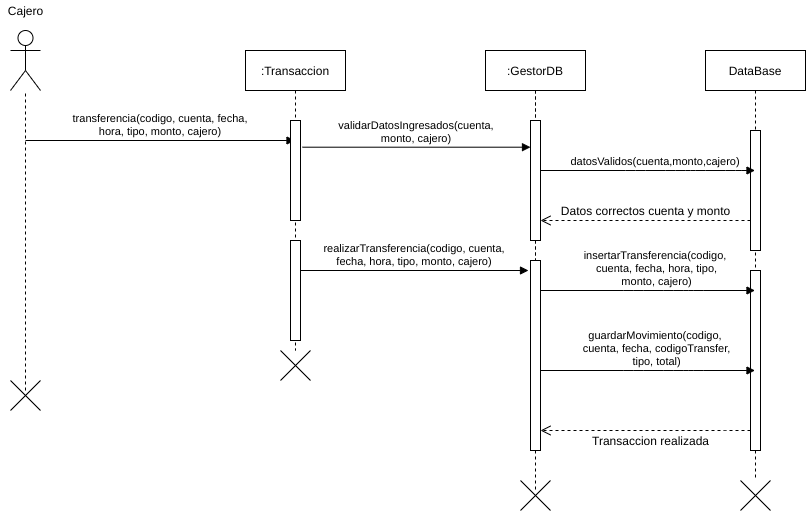

The diagram above was exported from draw.io. Its source (the exported page's mxGraphModel, read from the mxfile embedded in the PNG):
<mxGraphModel dx="1102" dy="426" grid="1" gridSize="10" guides="1" tooltips="1" connect="1" arrows="1" fold="1" page="1" pageScale="1" pageWidth="827" pageHeight="1169" math="0" shadow="0">
  <root>
    <mxCell id="xL9ofvS9sE1FIboHUzvd-0" />
    <mxCell id="xL9ofvS9sE1FIboHUzvd-1" parent="xL9ofvS9sE1FIboHUzvd-0" />
    <mxCell id="Nx0-Z1TOzncS7hQSPPqA-0" value="" style="shape=umlActor;verticalLabelPosition=bottom;verticalAlign=top;html=1;outlineConnect=0;" parent="xL9ofvS9sE1FIboHUzvd-1" vertex="1">
      <mxGeometry x="65" y="60" width="30" height="60" as="geometry" />
    </mxCell>
    <mxCell id="Nx0-Z1TOzncS7hQSPPqA-1" value="Cajero" style="text;html=1;align=center;verticalAlign=middle;resizable=0;points=[];autosize=1;" parent="xL9ofvS9sE1FIboHUzvd-1" vertex="1">
      <mxGeometry x="55" y="30" width="50" height="20" as="geometry" />
    </mxCell>
    <mxCell id="Nx0-Z1TOzncS7hQSPPqA-2" value="" style="endArrow=none;dashed=1;html=1;" parent="xL9ofvS9sE1FIboHUzvd-1" target="Nx0-Z1TOzncS7hQSPPqA-0" edge="1">
      <mxGeometry width="50" height="50" relative="1" as="geometry">
        <mxPoint x="79.99999999999977" y="420" as="sourcePoint" />
        <mxPoint x="110" y="150" as="targetPoint" />
      </mxGeometry>
    </mxCell>
    <mxCell id="Nx0-Z1TOzncS7hQSPPqA-3" value=":GestorDB" style="shape=umlLifeline;perimeter=lifelinePerimeter;container=1;collapsible=0;recursiveResize=0;rounded=0;shadow=0;strokeWidth=1;" parent="xL9ofvS9sE1FIboHUzvd-1" vertex="1">
      <mxGeometry x="540" y="80" width="100" height="300" as="geometry" />
    </mxCell>
    <mxCell id="Nx0-Z1TOzncS7hQSPPqA-4" value="" style="points=[];perimeter=orthogonalPerimeter;rounded=0;shadow=0;strokeWidth=1;" parent="Nx0-Z1TOzncS7hQSPPqA-3" vertex="1">
      <mxGeometry x="45" y="70" width="10" height="120" as="geometry" />
    </mxCell>
    <mxCell id="Nx0-Z1TOzncS7hQSPPqA-5" value="DataBase" style="shape=umlLifeline;perimeter=lifelinePerimeter;container=1;collapsible=0;recursiveResize=0;rounded=0;shadow=0;strokeWidth=1;" parent="xL9ofvS9sE1FIboHUzvd-1" vertex="1">
      <mxGeometry x="760" y="80" width="100" height="430" as="geometry" />
    </mxCell>
    <mxCell id="Nx0-Z1TOzncS7hQSPPqA-6" value="" style="points=[];perimeter=orthogonalPerimeter;rounded=0;shadow=0;strokeWidth=1;" parent="Nx0-Z1TOzncS7hQSPPqA-5" vertex="1">
      <mxGeometry x="45" y="80" width="10" height="120" as="geometry" />
    </mxCell>
    <mxCell id="Nx0-Z1TOzncS7hQSPPqA-7" value="" style="points=[];perimeter=orthogonalPerimeter;rounded=0;shadow=0;strokeWidth=1;" parent="Nx0-Z1TOzncS7hQSPPqA-5" vertex="1">
      <mxGeometry x="45" y="220" width="10" height="180" as="geometry" />
    </mxCell>
    <mxCell id="Nx0-Z1TOzncS7hQSPPqA-8" value="datosValidos(cuenta,monto,cajero)" style="verticalAlign=bottom;endArrow=block;shadow=0;strokeWidth=1;" parent="xL9ofvS9sE1FIboHUzvd-1" source="Nx0-Z1TOzncS7hQSPPqA-4" target="Nx0-Z1TOzncS7hQSPPqA-5" edge="1">
      <mxGeometry x="0.0723" relative="1" as="geometry">
        <mxPoint x="805" y="140" as="sourcePoint" />
        <Array as="points">
          <mxPoint x="690" y="200" />
          <mxPoint x="730" y="200" />
          <mxPoint x="750" y="200" />
          <mxPoint x="790" y="200" />
        </Array>
        <mxPoint as="offset" />
      </mxGeometry>
    </mxCell>
    <mxCell id="Nx0-Z1TOzncS7hQSPPqA-9" value="" style="verticalAlign=bottom;endArrow=open;dashed=1;endSize=8;shadow=0;strokeWidth=1;" parent="xL9ofvS9sE1FIboHUzvd-1" source="Nx0-Z1TOzncS7hQSPPqA-6" target="Nx0-Z1TOzncS7hQSPPqA-4" edge="1">
      <mxGeometry relative="1" as="geometry">
        <mxPoint x="770" y="237" as="targetPoint" />
        <mxPoint x="599.9999999999999" y="276" as="sourcePoint" />
        <Array as="points">
          <mxPoint x="780" y="250" />
        </Array>
      </mxGeometry>
    </mxCell>
    <mxCell id="Nx0-Z1TOzncS7hQSPPqA-10" value="transferencia(codigo, cuenta, fecha, &#10;hora, tipo, monto, cajero)" style="verticalAlign=bottom;endArrow=block;shadow=0;strokeWidth=1;" parent="xL9ofvS9sE1FIboHUzvd-1" target="Nx0-Z1TOzncS7hQSPPqA-18" edge="1">
      <mxGeometry relative="1" as="geometry">
        <mxPoint x="79.99999999999977" y="170" as="sourcePoint" />
        <mxPoint x="290" y="220" as="targetPoint" />
      </mxGeometry>
    </mxCell>
    <mxCell id="Nx0-Z1TOzncS7hQSPPqA-11" value="Datos correctos cuenta y monto" style="text;html=1;align=center;verticalAlign=middle;resizable=0;points=[];autosize=1;" parent="xL9ofvS9sE1FIboHUzvd-1" vertex="1">
      <mxGeometry x="610" y="230" width="180" height="20" as="geometry" />
    </mxCell>
    <mxCell id="Nx0-Z1TOzncS7hQSPPqA-12" value="" style="shape=umlDestroy;" parent="xL9ofvS9sE1FIboHUzvd-1" vertex="1">
      <mxGeometry x="65" y="410" width="30" height="30" as="geometry" />
    </mxCell>
    <mxCell id="Nx0-Z1TOzncS7hQSPPqA-13" value="" style="shape=umlDestroy;" parent="xL9ofvS9sE1FIboHUzvd-1" vertex="1">
      <mxGeometry x="575" y="510" width="30" height="30" as="geometry" />
    </mxCell>
    <mxCell id="Nx0-Z1TOzncS7hQSPPqA-14" value="" style="shape=umlDestroy;" parent="xL9ofvS9sE1FIboHUzvd-1" vertex="1">
      <mxGeometry x="795" y="510" width="30" height="30" as="geometry" />
    </mxCell>
    <mxCell id="Nx0-Z1TOzncS7hQSPPqA-15" value=":GestorDB" style="shape=umlLifeline;perimeter=lifelinePerimeter;container=1;collapsible=0;recursiveResize=0;rounded=0;shadow=0;strokeWidth=1;" parent="xL9ofvS9sE1FIboHUzvd-1" vertex="1">
      <mxGeometry x="540" y="80" width="100" height="440" as="geometry" />
    </mxCell>
    <mxCell id="Nx0-Z1TOzncS7hQSPPqA-16" value="" style="points=[];perimeter=orthogonalPerimeter;rounded=0;shadow=0;strokeWidth=1;" parent="Nx0-Z1TOzncS7hQSPPqA-15" vertex="1">
      <mxGeometry x="45" y="70" width="10" height="120" as="geometry" />
    </mxCell>
    <mxCell id="Nx0-Z1TOzncS7hQSPPqA-17" value="" style="points=[];perimeter=orthogonalPerimeter;rounded=0;shadow=0;strokeWidth=1;" parent="Nx0-Z1TOzncS7hQSPPqA-15" vertex="1">
      <mxGeometry x="45" y="210" width="10" height="190" as="geometry" />
    </mxCell>
    <mxCell id="Nx0-Z1TOzncS7hQSPPqA-18" value=":Transaccion" style="shape=umlLifeline;perimeter=lifelinePerimeter;container=1;collapsible=0;recursiveResize=0;rounded=0;shadow=0;strokeWidth=1;" parent="xL9ofvS9sE1FIboHUzvd-1" vertex="1">
      <mxGeometry x="300" y="80" width="100" height="300" as="geometry" />
    </mxCell>
    <mxCell id="Nx0-Z1TOzncS7hQSPPqA-19" value="" style="points=[];perimeter=orthogonalPerimeter;rounded=0;shadow=0;strokeWidth=1;" parent="Nx0-Z1TOzncS7hQSPPqA-18" vertex="1">
      <mxGeometry x="45" y="70" width="10" height="100" as="geometry" />
    </mxCell>
    <mxCell id="Nx0-Z1TOzncS7hQSPPqA-20" value="" style="shape=umlDestroy;" parent="xL9ofvS9sE1FIboHUzvd-1" vertex="1">
      <mxGeometry x="335" y="380" width="30" height="30" as="geometry" />
    </mxCell>
    <mxCell id="Nx0-Z1TOzncS7hQSPPqA-21" value="validarDatosIngresados(cuenta, &#10;monto, cajero)" style="verticalAlign=bottom;endArrow=block;shadow=0;strokeWidth=1;exitX=1.2;exitY=0.267;exitDx=0;exitDy=0;exitPerimeter=0;" parent="xL9ofvS9sE1FIboHUzvd-1" source="Nx0-Z1TOzncS7hQSPPqA-19" target="Nx0-Z1TOzncS7hQSPPqA-16" edge="1">
      <mxGeometry relative="1" as="geometry">
        <mxPoint x="370" y="235" as="sourcePoint" />
        <mxPoint x="540" y="234.5" as="targetPoint" />
      </mxGeometry>
    </mxCell>
    <mxCell id="Nx0-Z1TOzncS7hQSPPqA-22" value="insertarTransferencia(codigo,&#10; cuenta, fecha, hora, tipo,&#10; monto, cajero)" style="verticalAlign=bottom;endArrow=block;shadow=0;strokeWidth=1;" parent="xL9ofvS9sE1FIboHUzvd-1" source="Nx0-Z1TOzncS7hQSPPqA-17" target="Nx0-Z1TOzncS7hQSPPqA-5" edge="1">
      <mxGeometry x="0.0723" relative="1" as="geometry">
        <mxPoint x="610" y="320" as="sourcePoint" />
        <mxPoint x="790" y="320" as="targetPoint" />
        <Array as="points">
          <mxPoint x="687.75" y="320" />
          <mxPoint x="727.75" y="320" />
          <mxPoint x="747.75" y="320" />
        </Array>
        <mxPoint as="offset" />
      </mxGeometry>
    </mxCell>
    <mxCell id="Nx0-Z1TOzncS7hQSPPqA-23" value="" style="verticalAlign=bottom;endArrow=open;dashed=1;endSize=8;shadow=0;strokeWidth=1;" parent="xL9ofvS9sE1FIboHUzvd-1" source="Nx0-Z1TOzncS7hQSPPqA-7" target="Nx0-Z1TOzncS7hQSPPqA-17" edge="1">
      <mxGeometry relative="1" as="geometry">
        <mxPoint x="595" y="390" as="targetPoint" />
        <mxPoint x="805" y="390" as="sourcePoint" />
        <Array as="points">
          <mxPoint x="770" y="460" />
        </Array>
      </mxGeometry>
    </mxCell>
    <mxCell id="Nx0-Z1TOzncS7hQSPPqA-24" value="Transaccion realizada" style="text;html=1;align=center;verticalAlign=middle;resizable=0;points=[];autosize=1;" parent="xL9ofvS9sE1FIboHUzvd-1" vertex="1">
      <mxGeometry x="640" y="460" width="130" height="20" as="geometry" />
    </mxCell>
    <mxCell id="Nx0-Z1TOzncS7hQSPPqA-25" value="" style="points=[];perimeter=orthogonalPerimeter;rounded=0;shadow=0;strokeWidth=1;" parent="xL9ofvS9sE1FIboHUzvd-1" vertex="1">
      <mxGeometry x="345" y="270" width="10" height="100" as="geometry" />
    </mxCell>
    <mxCell id="Nx0-Z1TOzncS7hQSPPqA-26" value="realizarTransferencia(codigo, cuenta, &#10;fecha, hora, tipo, monto, cajero)" style="verticalAlign=bottom;endArrow=block;shadow=0;strokeWidth=1;exitX=1.2;exitY=0.267;exitDx=0;exitDy=0;exitPerimeter=0;" parent="xL9ofvS9sE1FIboHUzvd-1" edge="1">
      <mxGeometry relative="1" as="geometry">
        <mxPoint x="355" y="300" as="sourcePoint" />
        <mxPoint x="583" y="300" as="targetPoint" />
      </mxGeometry>
    </mxCell>
    <mxCell id="Nx0-Z1TOzncS7hQSPPqA-27" value="guardarMovimiento(codigo,&#10; cuenta, fecha, codigoTransfer,&#10; tipo, total)" style="verticalAlign=bottom;endArrow=block;shadow=0;strokeWidth=1;" parent="xL9ofvS9sE1FIboHUzvd-1" edge="1">
      <mxGeometry x="0.0723" relative="1" as="geometry">
        <mxPoint x="595" y="400" as="sourcePoint" />
        <mxPoint x="809.5" y="400" as="targetPoint" />
        <Array as="points">
          <mxPoint x="687.75" y="400" />
          <mxPoint x="727.75" y="400" />
          <mxPoint x="747.75" y="400" />
        </Array>
        <mxPoint as="offset" />
      </mxGeometry>
    </mxCell>
  </root>
</mxGraphModel>